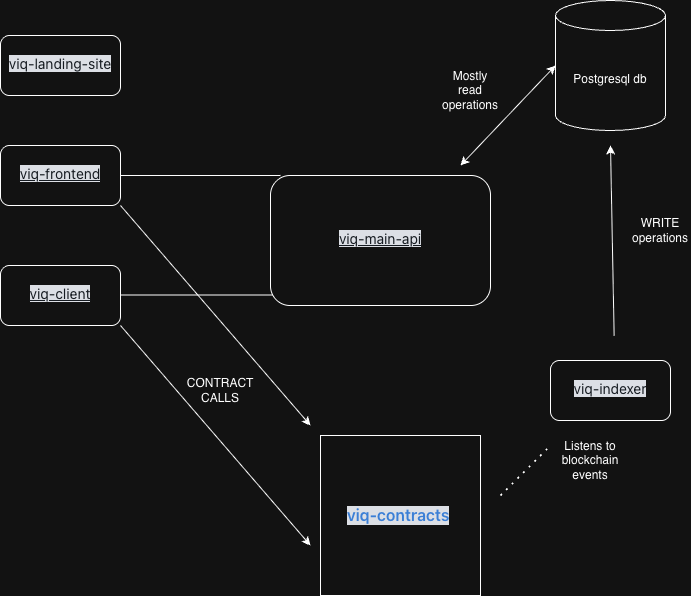

The diagram above was exported from draw.io. Its source (the exported page's mxGraphModel, read from the mxfile embedded in the PNG):
<mxGraphModel dx="656" dy="1369" grid="1" gridSize="10" guides="1" tooltips="1" connect="1" arrows="1" fold="1" page="1" pageScale="1" pageWidth="827" pageHeight="1169" math="0" shadow="0">
  <root>
    <mxCell id="0" />
    <mxCell id="1" parent="0" />
    <mxCell id="Xg25ACHP3SojqC4Rhmsp-1" parent="1" style="rounded=1;whiteSpace=wrap;html=1;" value="&lt;a data-hydro-click=&quot;{&amp;quot;event_type&amp;quot;:&amp;quot;dashboard.click&amp;quot;,&amp;quot;payload&amp;quot;:{&amp;quot;event_context&amp;quot;:&amp;quot;REPOSITORIES&amp;quot;,&amp;quot;target&amp;quot;:&amp;quot;REPOSITORY&amp;quot;,&amp;quot;record_id&amp;quot;:1056908169,&amp;quot;dashboard_context&amp;quot;:&amp;quot;user&amp;quot;,&amp;quot;dashboard_version&amp;quot;:2,&amp;quot;user_id&amp;quot;:177446374,&amp;quot;metadata&amp;quot;:null,&amp;quot;originating_url&amp;quot;:&amp;quot;https://github.com/dashboard/my_top_repositories?location=left&amp;quot;}}&quot; data-hydro-click-hmac=&quot;86558c8dd6f12a79800cab3e9fa846f7474f30c858328e21d405fcd4603e8cf7&quot; data-hovercard-type=&quot;repository&quot; data-hovercard-url=&quot;/FOREProtocol/viq-landing-site/hovercard&quot; class=&quot;color-fg-default lh-0 mb-2 markdown-title&quot; href=&quot;https://github.com/FOREProtocol/viq-landing-site&quot; aria-keyshortcuts=&quot;Alt+ArrowUp&quot; style=&quot;box-sizing: border-box; background-color: rgb(13, 17, 23); font-family: -apple-system, &amp;quot;system-ui&amp;quot;, &amp;quot;Segoe UI&amp;quot;, &amp;quot;Noto Sans&amp;quot;, Helvetica, Arial, sans-serif, &amp;quot;Apple Color Emoji&amp;quot;, &amp;quot;Segoe UI Emoji&amp;quot;; font-size: 14px; text-align: start; color: rgb(240, 246, 252) !important; margin-bottom: 8px !important; line-height: 0 !important;&quot;&gt;viq-landing-site&lt;/a&gt;" vertex="1">
      <mxGeometry height="60" width="120" x="90" y="440" as="geometry" />
    </mxCell>
    <UserObject label="&lt;meta charset=&quot;utf-8&quot;&gt;&lt;a data-hydro-click=&quot;{&amp;quot;event_type&amp;quot;:&amp;quot;dashboard.click&amp;quot;,&amp;quot;payload&amp;quot;:{&amp;quot;event_context&amp;quot;:&amp;quot;REPOSITORIES&amp;quot;,&amp;quot;target&amp;quot;:&amp;quot;REPOSITORY&amp;quot;,&amp;quot;record_id&amp;quot;:1058617825,&amp;quot;dashboard_context&amp;quot;:&amp;quot;user&amp;quot;,&amp;quot;dashboard_version&amp;quot;:2,&amp;quot;user_id&amp;quot;:177446374,&amp;quot;metadata&amp;quot;:null,&amp;quot;originating_url&amp;quot;:&amp;quot;https://github.com/dashboard/my_top_repositories?location=left&amp;quot;}}&quot; data-hydro-click-hmac=&quot;4be3826ac1e1a65ae1d8d61baeaee4dbc0c545ee99e1e07da3ecc9633466fe72&quot; data-hovercard-type=&quot;repository&quot; data-hovercard-url=&quot;/FOREProtocol/viq-frontend/hovercard&quot; class=&quot;color-fg-default lh-0 mb-2 markdown-title&quot; href=&quot;https://github.com/FOREProtocol/viq-frontend&quot; aria-keyshortcuts=&quot;Alt+ArrowUp&quot; style=&quot;box-sizing: border-box; background-color: rgb(13, 17, 23); color: rgb(240, 246, 252) !important; text-decoration: underline; margin-bottom: 8px !important; line-height: 0 !important; font-family: -apple-system, &amp;quot;system-ui&amp;quot;, &amp;quot;Segoe UI&amp;quot;, &amp;quot;Noto Sans&amp;quot;, Helvetica, Arial, sans-serif, &amp;quot;Apple Color Emoji&amp;quot;, &amp;quot;Segoe UI Emoji&amp;quot;; font-size: 14px; font-style: normal; font-variant-ligatures: normal; font-variant-caps: normal; font-weight: 400; letter-spacing: normal; orphans: 2; text-align: start; text-indent: 0px; text-transform: none; widows: 2; word-spacing: 0px; -webkit-text-stroke-width: 0px; white-space: normal;&quot;&gt;viq-frontend&lt;/a&gt;" link="&lt;meta charset=&quot;utf-8&quot;&gt;&lt;a data-hydro-click=&quot;{&amp;quot;event_type&amp;quot;:&amp;quot;dashboard.click&amp;quot;,&amp;quot;payload&amp;quot;:{&amp;quot;event_context&amp;quot;:&amp;quot;REPOSITORIES&amp;quot;,&amp;quot;target&amp;quot;:&amp;quot;REPOSITORY&amp;quot;,&amp;quot;record_id&amp;quot;:1058617825,&amp;quot;dashboard_context&amp;quot;:&amp;quot;user&amp;quot;,&amp;quot;dashboard_version&amp;quot;:2,&amp;quot;user_id&amp;quot;:177446374,&amp;quot;metadata&amp;quot;:null,&amp;quot;originating_url&amp;quot;:&amp;quot;https://github.com/dashboard/my_top_repositories?location=left&amp;quot;}}&quot; data-hydro-click-hmac=&quot;4be3826ac1e1a65ae1d8d61baeaee4dbc0c545ee99e1e07da3ecc9633466fe72&quot; data-hovercard-type=&quot;repository&quot; data-hovercard-url=&quot;/FOREProtocol/viq-frontend/hovercard&quot; class=&quot;color-fg-default lh-0 mb-2 markdown-title&quot; href=&quot;https://github.com/FOREProtocol/viq-frontend&quot; aria-keyshortcuts=&quot;Alt+ArrowUp&quot; style=&quot;box-sizing: border-box; background-color: rgb(13, 17, 23); color: rgb(240, 246, 252) !important; text-decoration: underline; margin-bottom: 8px !important; line-height: 0 !important; font-family: -apple-system, &amp;quot;system-ui&amp;quot;, &amp;quot;Segoe UI&amp;quot;, &amp;quot;Noto Sans&amp;quot;, Helvetica, Arial, sans-serif, &amp;quot;Apple Color Emoji&amp;quot;, &amp;quot;Segoe UI Emoji&amp;quot;; font-size: 14px; font-style: normal; font-variant-ligatures: normal; font-variant-caps: normal; font-weight: 400; letter-spacing: normal; orphans: 2; text-align: start; text-indent: 0px; text-transform: none; widows: 2; word-spacing: 0px; -webkit-text-stroke-width: 0px; white-space: normal;&quot;&gt;viq-frontend&lt;/a&gt;" id="Xg25ACHP3SojqC4Rhmsp-2">
      <mxCell parent="1" style="rounded=1;whiteSpace=wrap;html=1;" vertex="1">
        <mxGeometry height="60" width="120" x="90" y="550" as="geometry" />
      </mxCell>
    </UserObject>
    <UserObject label="&lt;meta charset=&quot;utf-8&quot;&gt;&lt;a data-hydro-click=&quot;{&amp;quot;event_type&amp;quot;:&amp;quot;dashboard.click&amp;quot;,&amp;quot;payload&amp;quot;:{&amp;quot;event_context&amp;quot;:&amp;quot;REPOSITORIES&amp;quot;,&amp;quot;target&amp;quot;:&amp;quot;REPOSITORY&amp;quot;,&amp;quot;record_id&amp;quot;:918958649,&amp;quot;dashboard_context&amp;quot;:&amp;quot;user&amp;quot;,&amp;quot;dashboard_version&amp;quot;:2,&amp;quot;user_id&amp;quot;:177446374,&amp;quot;metadata&amp;quot;:null,&amp;quot;originating_url&amp;quot;:&amp;quot;https://github.com/dashboard/my_top_repositories?location=left&amp;quot;}}&quot; data-hydro-click-hmac=&quot;2e6bf3dc53f312645079b81615b11400e63304ac206b76aa547a3c57397481a6&quot; data-hovercard-type=&quot;repository&quot; data-hovercard-url=&quot;/FOREProtocol/viq-client/hovercard&quot; class=&quot;color-fg-default lh-0 mb-2 markdown-title&quot; href=&quot;https://github.com/FOREProtocol/viq-client&quot; aria-keyshortcuts=&quot;Alt+ArrowUp&quot; style=&quot;box-sizing: border-box; background-color: rgb(13, 17, 23); color: rgb(240, 246, 252) !important; text-decoration: underline; margin-bottom: 8px !important; line-height: 0 !important; font-family: -apple-system, &amp;quot;system-ui&amp;quot;, &amp;quot;Segoe UI&amp;quot;, &amp;quot;Noto Sans&amp;quot;, Helvetica, Arial, sans-serif, &amp;quot;Apple Color Emoji&amp;quot;, &amp;quot;Segoe UI Emoji&amp;quot;; font-size: 14px; font-style: normal; font-variant-ligatures: normal; font-variant-caps: normal; font-weight: 400; letter-spacing: normal; orphans: 2; text-align: start; text-indent: 0px; text-transform: none; widows: 2; word-spacing: 0px; -webkit-text-stroke-width: 0px; white-space: normal;&quot;&gt;viq-client&lt;/a&gt;" link="&lt;meta charset=&quot;utf-8&quot;&gt;&lt;a data-hydro-click=&quot;{&amp;quot;event_type&amp;quot;:&amp;quot;dashboard.click&amp;quot;,&amp;quot;payload&amp;quot;:{&amp;quot;event_context&amp;quot;:&amp;quot;REPOSITORIES&amp;quot;,&amp;quot;target&amp;quot;:&amp;quot;REPOSITORY&amp;quot;,&amp;quot;record_id&amp;quot;:918958649,&amp;quot;dashboard_context&amp;quot;:&amp;quot;user&amp;quot;,&amp;quot;dashboard_version&amp;quot;:2,&amp;quot;user_id&amp;quot;:177446374,&amp;quot;metadata&amp;quot;:null,&amp;quot;originating_url&amp;quot;:&amp;quot;https://github.com/dashboard/my_top_repositories?location=left&amp;quot;}}&quot; data-hydro-click-hmac=&quot;2e6bf3dc53f312645079b81615b11400e63304ac206b76aa547a3c57397481a6&quot; data-hovercard-type=&quot;repository&quot; data-hovercard-url=&quot;/FOREProtocol/viq-client/hovercard&quot; class=&quot;color-fg-default lh-0 mb-2 markdown-title&quot; href=&quot;https://github.com/FOREProtocol/viq-client&quot; aria-keyshortcuts=&quot;Alt+ArrowUp&quot; style=&quot;box-sizing: border-box; background-color: rgb(13, 17, 23); color: rgb(240, 246, 252) !important; text-decoration: underline; margin-bottom: 8px !important; line-height: 0 !important; font-family: -apple-system, &amp;quot;system-ui&amp;quot;, &amp;quot;Segoe UI&amp;quot;, &amp;quot;Noto Sans&amp;quot;, Helvetica, Arial, sans-serif, &amp;quot;Apple Color Emoji&amp;quot;, &amp;quot;Segoe UI Emoji&amp;quot;; font-size: 14px; font-style: normal; font-variant-ligatures: normal; font-variant-caps: normal; font-weight: 400; letter-spacing: normal; orphans: 2; text-align: start; text-indent: 0px; text-transform: none; widows: 2; word-spacing: 0px; -webkit-text-stroke-width: 0px; white-space: normal;&quot;&gt;viq-client&lt;/a&gt;" id="Xg25ACHP3SojqC4Rhmsp-3">
      <mxCell parent="1" style="rounded=1;whiteSpace=wrap;html=1;" vertex="1">
        <mxGeometry height="60" width="120" x="90" y="670" as="geometry" />
      </mxCell>
    </UserObject>
    <mxCell id="Xg25ACHP3SojqC4Rhmsp-4" edge="1" parent="1" source="Xg25ACHP3SojqC4Rhmsp-2" style="endArrow=none;html=1;rounded=0;exitX=1;exitY=0.5;exitDx=0;exitDy=0;" value="">
      <mxGeometry height="50" relative="1" width="50" as="geometry">
        <mxPoint x="240" y="650" as="sourcePoint" />
        <mxPoint x="370" y="580" as="targetPoint" />
      </mxGeometry>
    </mxCell>
    <mxCell id="Xg25ACHP3SojqC4Rhmsp-5" edge="1" parent="1" style="endArrow=none;html=1;rounded=0;exitX=1;exitY=0.5;exitDx=0;exitDy=0;" value="">
      <mxGeometry height="50" relative="1" width="50" as="geometry">
        <mxPoint x="210" y="699.5" as="sourcePoint" />
        <mxPoint x="370" y="699.5" as="targetPoint" />
      </mxGeometry>
    </mxCell>
    <UserObject label="&lt;meta charset=&quot;utf-8&quot;&gt;&lt;a data-hydro-click=&quot;{&amp;quot;event_type&amp;quot;:&amp;quot;dashboard.click&amp;quot;,&amp;quot;payload&amp;quot;:{&amp;quot;event_context&amp;quot;:&amp;quot;REPOSITORIES&amp;quot;,&amp;quot;target&amp;quot;:&amp;quot;REPOSITORY&amp;quot;,&amp;quot;record_id&amp;quot;:906057870,&amp;quot;dashboard_context&amp;quot;:&amp;quot;user&amp;quot;,&amp;quot;dashboard_version&amp;quot;:2,&amp;quot;user_id&amp;quot;:177446374,&amp;quot;metadata&amp;quot;:null,&amp;quot;originating_url&amp;quot;:&amp;quot;https://github.com/dashboard/my_top_repositories?location=left&amp;quot;}}&quot; data-hydro-click-hmac=&quot;1e852e96faa9ede619c122da6d1bc24e15449ba26ef750adfbdf1064894436ff&quot; data-hovercard-type=&quot;repository&quot; data-hovercard-url=&quot;/FOREProtocol/viq-main-api/hovercard&quot; class=&quot;color-fg-default lh-0 mb-2 markdown-title&quot; href=&quot;https://github.com/FOREProtocol/viq-main-api&quot; aria-keyshortcuts=&quot;Alt+ArrowUp&quot; style=&quot;box-sizing: border-box; background-color: rgb(13, 17, 23); color: rgb(240, 246, 252) !important; text-decoration: underline; margin-bottom: 8px !important; line-height: 0 !important; font-family: -apple-system, &amp;quot;system-ui&amp;quot;, &amp;quot;Segoe UI&amp;quot;, &amp;quot;Noto Sans&amp;quot;, Helvetica, Arial, sans-serif, &amp;quot;Apple Color Emoji&amp;quot;, &amp;quot;Segoe UI Emoji&amp;quot;; font-size: 14px; font-style: normal; font-variant-ligatures: normal; font-variant-caps: normal; font-weight: 400; letter-spacing: normal; orphans: 2; text-align: start; text-indent: 0px; text-transform: none; widows: 2; word-spacing: 0px; -webkit-text-stroke-width: 0px; white-space: normal;&quot;&gt;viq-main-api&lt;/a&gt;" link="&lt;meta charset=&quot;utf-8&quot;&gt;&lt;a data-hydro-click=&quot;{&amp;quot;event_type&amp;quot;:&amp;quot;dashboard.click&amp;quot;,&amp;quot;payload&amp;quot;:{&amp;quot;event_context&amp;quot;:&amp;quot;REPOSITORIES&amp;quot;,&amp;quot;target&amp;quot;:&amp;quot;REPOSITORY&amp;quot;,&amp;quot;record_id&amp;quot;:906057870,&amp;quot;dashboard_context&amp;quot;:&amp;quot;user&amp;quot;,&amp;quot;dashboard_version&amp;quot;:2,&amp;quot;user_id&amp;quot;:177446374,&amp;quot;metadata&amp;quot;:null,&amp;quot;originating_url&amp;quot;:&amp;quot;https://github.com/dashboard/my_top_repositories?location=left&amp;quot;}}&quot; data-hydro-click-hmac=&quot;1e852e96faa9ede619c122da6d1bc24e15449ba26ef750adfbdf1064894436ff&quot; data-hovercard-type=&quot;repository&quot; data-hovercard-url=&quot;/FOREProtocol/viq-main-api/hovercard&quot; class=&quot;color-fg-default lh-0 mb-2 markdown-title&quot; href=&quot;https://github.com/FOREProtocol/viq-main-api&quot; aria-keyshortcuts=&quot;Alt+ArrowUp&quot; style=&quot;box-sizing: border-box; background-color: rgb(13, 17, 23); color: rgb(240, 246, 252) !important; text-decoration: underline; margin-bottom: 8px !important; line-height: 0 !important; font-family: -apple-system, &amp;quot;system-ui&amp;quot;, &amp;quot;Segoe UI&amp;quot;, &amp;quot;Noto Sans&amp;quot;, Helvetica, Arial, sans-serif, &amp;quot;Apple Color Emoji&amp;quot;, &amp;quot;Segoe UI Emoji&amp;quot;; font-size: 14px; font-style: normal; font-variant-ligatures: normal; font-variant-caps: normal; font-weight: 400; letter-spacing: normal; orphans: 2; text-align: start; text-indent: 0px; text-transform: none; widows: 2; word-spacing: 0px; -webkit-text-stroke-width: 0px; white-space: normal;&quot;&gt;viq-main-api&lt;/a&gt;" id="Xg25ACHP3SojqC4Rhmsp-6">
      <mxCell parent="1" style="rounded=1;whiteSpace=wrap;html=1;" vertex="1">
        <mxGeometry height="130" width="220" x="360" y="580" as="geometry" />
      </mxCell>
    </UserObject>
    <mxCell id="Xg25ACHP3SojqC4Rhmsp-8" edge="1" parent="1" source="Xg25ACHP3SojqC4Rhmsp-3" style="endArrow=classic;html=1;rounded=0;exitX=1;exitY=1;exitDx=0;exitDy=0;" value="">
      <mxGeometry height="50" relative="1" width="50" as="geometry">
        <mxPoint x="300" y="740" as="sourcePoint" />
        <mxPoint x="400" y="950" as="targetPoint" />
      </mxGeometry>
    </mxCell>
    <mxCell id="Xg25ACHP3SojqC4Rhmsp-9" edge="1" parent="1" style="endArrow=classic;html=1;rounded=0;exitX=1;exitY=1;exitDx=0;exitDy=0;" value="">
      <mxGeometry height="50" relative="1" width="50" as="geometry">
        <mxPoint x="210" y="610" as="sourcePoint" />
        <mxPoint x="400" y="830" as="targetPoint" />
      </mxGeometry>
    </mxCell>
    <mxCell id="Xg25ACHP3SojqC4Rhmsp-10" parent="1" style="whiteSpace=wrap;html=1;aspect=fixed;" value="&lt;a data-hovercard-type=&quot;repository&quot; data-hovercard-url=&quot;/FOREProtocol/viq-contracts/hovercard&quot; data-analytics-event=&quot;{&amp;quot;category&amp;quot;:&amp;quot;profiles:org_repos_list_item&amp;quot;,&amp;quot;action&amp;quot;:&amp;quot;click&amp;quot;,&amp;quot;label&amp;quot;:&amp;quot;target:repo_nwo&amp;quot;}&quot; href=&quot;https://github.com/FOREProtocol/viq-contracts&quot; data-view-component=&quot;true&quot; class=&quot;Link f4 d-inline-block text-bold mr-1&quot; aria-keyshortcuts=&quot;Alt+ArrowUp&quot; style=&quot;box-sizing: border-box; background-color: rgb(13, 17, 23); color: rgb(68, 147, 248); cursor: pointer; font-family: -apple-system, &amp;quot;system-ui&amp;quot;, &amp;quot;Segoe UI&amp;quot;, &amp;quot;Noto Sans&amp;quot;, Helvetica, Arial, sans-serif, &amp;quot;Apple Color Emoji&amp;quot;, &amp;quot;Segoe UI Emoji&amp;quot;; text-align: start; margin-right: 4px !important; font-size: 16px !important; font-weight: 600 !important; display: inline-block !important;&quot;&gt;viq-contracts&lt;/a&gt;" vertex="1">
      <mxGeometry height="160" width="160" x="410" y="840" as="geometry" />
    </mxCell>
    <mxCell id="Xg25ACHP3SojqC4Rhmsp-11" parent="1" style="text;html=1;whiteSpace=wrap;strokeColor=none;fillColor=none;align=center;verticalAlign=middle;rounded=0;" value="CONTRACT CALLS" vertex="1">
      <mxGeometry height="30" width="60" x="280" y="780" as="geometry" />
    </mxCell>
    <mxCell id="Xg25ACHP3SojqC4Rhmsp-14" parent="1" style="rounded=1;whiteSpace=wrap;html=1;" value="&lt;a data-hydro-click=&quot;{&amp;quot;event_type&amp;quot;:&amp;quot;dashboard.click&amp;quot;,&amp;quot;payload&amp;quot;:{&amp;quot;event_context&amp;quot;:&amp;quot;REPOSITORIES&amp;quot;,&amp;quot;target&amp;quot;:&amp;quot;REPOSITORY&amp;quot;,&amp;quot;record_id&amp;quot;:930249900,&amp;quot;dashboard_context&amp;quot;:&amp;quot;user&amp;quot;,&amp;quot;dashboard_version&amp;quot;:2,&amp;quot;user_id&amp;quot;:177446374,&amp;quot;metadata&amp;quot;:null,&amp;quot;originating_url&amp;quot;:&amp;quot;https://github.com/dashboard/my_top_repositories?location=left&amp;quot;}}&quot; data-hydro-click-hmac=&quot;fbd1035d6b73ddc8677fb18c2b7417d8e7af840311c294906ccc1a40cfcb0bf0&quot; data-hovercard-type=&quot;repository&quot; data-hovercard-url=&quot;/FOREProtocol/viq-indexer/hovercard&quot; class=&quot;color-fg-default lh-0 mb-2 markdown-title&quot; href=&quot;https://github.com/FOREProtocol/viq-indexer&quot; aria-keyshortcuts=&quot;Alt+ArrowUp&quot; style=&quot;box-sizing: border-box; background-color: rgb(13, 17, 23); font-family: -apple-system, &amp;quot;system-ui&amp;quot;, &amp;quot;Segoe UI&amp;quot;, &amp;quot;Noto Sans&amp;quot;, Helvetica, Arial, sans-serif, &amp;quot;Apple Color Emoji&amp;quot;, &amp;quot;Segoe UI Emoji&amp;quot;; font-size: 14px; text-align: start; color: rgb(240, 246, 252) !important; margin-bottom: 8px !important; line-height: 0 !important;&quot;&gt;viq-indexer&lt;/a&gt;" vertex="1">
      <mxGeometry height="60" width="120" x="640" y="765" as="geometry" />
    </mxCell>
    <mxCell id="Xg25ACHP3SojqC4Rhmsp-15" edge="1" parent="1" style="endArrow=none;dashed=1;html=1;dashPattern=1 3;strokeWidth=2;rounded=0;" value="">
      <mxGeometry height="50" relative="1" width="50" as="geometry">
        <mxPoint x="590" y="900" as="sourcePoint" />
        <mxPoint x="640" y="850" as="targetPoint" />
      </mxGeometry>
    </mxCell>
    <mxCell id="Xg25ACHP3SojqC4Rhmsp-16" parent="1" style="text;html=1;whiteSpace=wrap;strokeColor=none;fillColor=none;align=center;verticalAlign=middle;rounded=0;" value="Listens to blockchain events" vertex="1">
      <mxGeometry height="30" width="60" x="650" y="850" as="geometry" />
    </mxCell>
    <mxCell id="Xg25ACHP3SojqC4Rhmsp-17" parent="1" style="shape=cylinder3;whiteSpace=wrap;html=1;boundedLbl=1;backgroundOutline=1;size=15;" value="Postgresql db" vertex="1">
      <mxGeometry height="130" width="110" x="645" y="405" as="geometry" />
    </mxCell>
    <mxCell id="Xg25ACHP3SojqC4Rhmsp-18" edge="1" parent="1" style="endArrow=classic;html=1;rounded=0;" value="">
      <mxGeometry height="50" relative="1" width="50" as="geometry">
        <mxPoint x="703.6363636363636" y="740" as="sourcePoint" />
        <mxPoint x="700" y="550" as="targetPoint" />
      </mxGeometry>
    </mxCell>
    <mxCell id="Xg25ACHP3SojqC4Rhmsp-19" parent="1" style="text;html=1;whiteSpace=wrap;strokeColor=none;fillColor=none;align=center;verticalAlign=middle;rounded=0;" value="WRITE operations" vertex="1">
      <mxGeometry height="30" width="60" x="720" y="620" as="geometry" />
    </mxCell>
    <mxCell id="Xg25ACHP3SojqC4Rhmsp-21" edge="1" parent="1" style="endArrow=classic;startArrow=classic;html=1;rounded=0;entryX=0;entryY=0.5;entryDx=0;entryDy=0;entryPerimeter=0;" target="Xg25ACHP3SojqC4Rhmsp-17" value="">
      <mxGeometry height="50" relative="1" width="50" as="geometry">
        <mxPoint x="550" y="570" as="sourcePoint" />
        <mxPoint x="540" y="810" as="targetPoint" />
      </mxGeometry>
    </mxCell>
    <mxCell id="Xg25ACHP3SojqC4Rhmsp-22" parent="1" style="text;html=1;whiteSpace=wrap;strokeColor=none;fillColor=none;align=center;verticalAlign=middle;rounded=0;" value="Mostly read operations" vertex="1">
      <mxGeometry height="30" width="60" x="530" y="480" as="geometry" />
    </mxCell>
  </root>
</mxGraphModel>